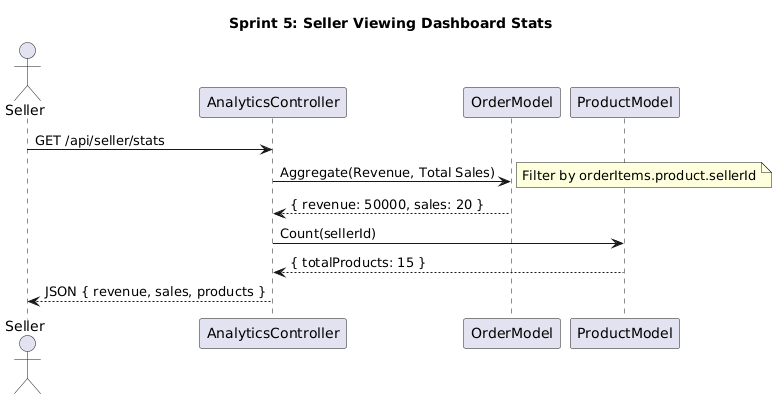

The diagram above was rendered by PlantUML. Its source (embedded in the PNG):
@startuml
title Sprint 5: Seller Viewing Dashboard Stats

actor Seller
participant AnalyticsController
participant OrderModel
participant ProductModel

Seller -> AnalyticsController: GET /api/seller/stats

AnalyticsController -> OrderModel: Aggregate(Revenue, Total Sales)
note right: Filter by orderItems.product.sellerId
OrderModel --> AnalyticsController: { revenue: 50000, sales: 20 }

AnalyticsController -> ProductModel: Count(sellerId)
ProductModel --> AnalyticsController: { totalProducts: 15 }

AnalyticsController --> Seller: JSON { revenue, sales, products }
@enduml